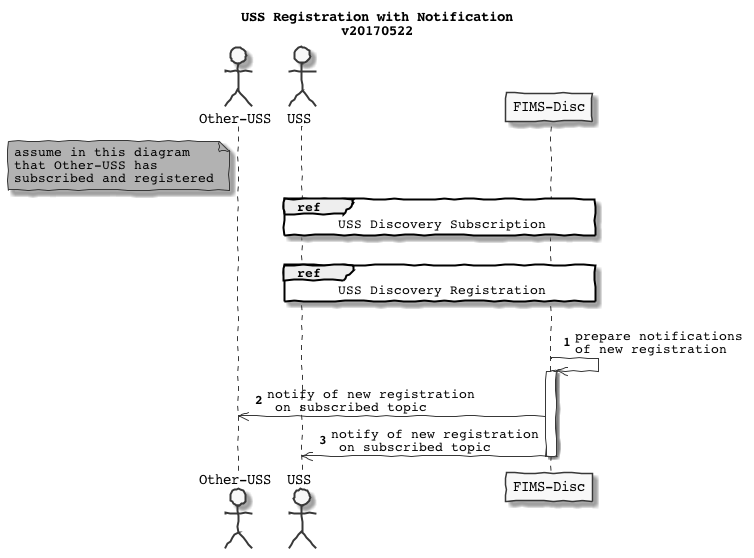

The diagram above was rendered by PlantUML. Its source (embedded in the PNG):
@startuml
skinparam handwritten true
skinparam monochrome true
skinparam defaultFontName Courier


actor "Other-USS" as O
actor USS as U

participant "FIMS-Disc" as FD

title USS Registration with Notification\nv20170522


note left of O #aqua
    assume in this diagram
    that Other-USS has
    subscribed and registered
end note

autonumber
ref over U, FD : USS Discovery Subscription
|||
ref over U, FD : USS Discovery Registration
|||


FD ->>FD : prepare notifications\nof new registration

activate FD
FD ->> O: notify of new registration\n on subscribed topic
FD ->> U: notify of new registration\n on subscribed topic
deactivate FD

@enduml